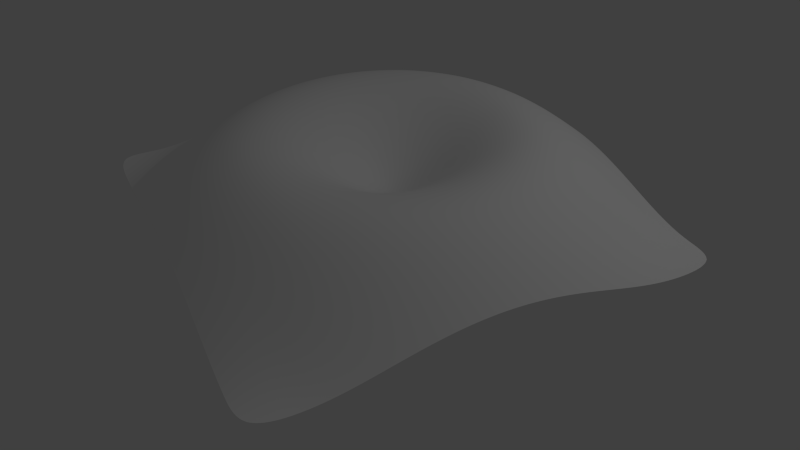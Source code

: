 # Source: Mesh_Circular.blend  (saved by Blender 2.75.0; exported with 4.5.12 LTS)
import bpy
from mathutils import Matrix  # noqa: F401  (used for matrix-valued properties, if any)

bpy.ops.wm.read_factory_settings(use_empty=True)
scene = bpy.context.scene
scene.name = 'Scene'

# ---- collections
col_collection_1 = bpy.data.collections.new('Collection 1'); scene.collection.children.link(col_collection_1)
col_collection_2 = bpy.data.collections.new('Collection 2'); scene.collection.children.link(col_collection_2)
col_collection_2.hide_render = True
col_collection_2.hide_viewport = True
col_collection_11 = bpy.data.collections.new('Collection 11'); scene.collection.children.link(col_collection_11)
col_collection_11.hide_render = True
col_collection_11.hide_viewport = True

# ---- materials (node trees are filled in below, after node groups)
mat_colorfull_z = bpy.data.materials.new('ColorFull_Z')
mat_colorfull_z.alpha_threshold = 0.0
mat_colorfull_z.use_transparent_shadow = False
mat_colorfull_z.preview_render_type = 'CUBE'
mat_colorfull_z.diffuse_color = (1.0, 1.0, 1.0, 1.0)
mat_colorfull_z.roughness = 0.5
mat_colorfull_z.specular_intensity = 0.236
mat_colorfull_z2 = bpy.data.materials.new('ColorFull_Z2')
mat_colorfull_z2.alpha_threshold = 0.0
mat_colorfull_z2.use_transparent_shadow = False
mat_colorfull_z2.preview_render_type = 'CUBE'
mat_colorfull_z2.diffuse_color = (1.0, 1.0, 1.0, 1.0)
mat_colorfull_z2.roughness = 0.5
mat_colorfull_z2.specular_intensity = 0.236

# ---- node groups
ng_auto_smooth = bpy.data.node_groups.new('Auto Smooth', 'GeometryNodeTree')
_s = ng_auto_smooth.interface.new_socket(name='Geometry', in_out='OUTPUT', socket_type='NodeSocketGeometry')
_s = ng_auto_smooth.interface.new_socket(name='Geometry', in_out='INPUT', socket_type='NodeSocketGeometry')
_s = ng_auto_smooth.interface.new_socket(name='Angle', in_out='INPUT', socket_type='NodeSocketFloat')
_s.subtype = 'ANGLE'
_s.min_value = 0.0
_s.max_value = 3.142
ng_auto_smooth.is_modifier = True
_N = ng_auto_smooth.nodes; _L = ng_auto_smooth.links
n0 = _N.new('NodeGroupOutput'); n0.name = 'Group Output'; n0.location = (480, -100)
n1 = _N.new('NodeGroupInput'); n1.name = 'Group Input'; n1.location = (-420, -300)
n2 = _N.new('NodeGroupInput'); n2.name = 'Group Input.001'; n2.location = (-60, -100)
n3 = _N.new('GeometryNodeSetShadeSmooth'); n3.name = 'Set Shade Smooth'; n3.location = (120, -100)
n3.domain = 'EDGE'
n4 = _N.new('GeometryNodeSetShadeSmooth'); n4.name = 'Set Shade Smooth.001'; n4.location = (300, -100)
n5 = _N.new('GeometryNodeInputMeshEdgeAngle'); n5.name = 'Edge Angle'; n5.location = (-420, -220)
n6 = _N.new('GeometryNodeInputEdgeSmooth'); n6.name = 'Is Edge Smooth'; n6.location = (-60, -160)
n7 = _N.new('GeometryNodeInputShadeSmooth'); n7.name = 'Is Face Smooth'; n7.location = (-240, -340)
n8 = _N.new('FunctionNodeBooleanMath'); n8.name = 'Boolean Math'; n8.location = (-60, -220)
n9 = _N.new('FunctionNodeCompare'); n9.name = 'Compare'; n9.location = (-240, -180)
n9.operation = 'LESS_EQUAL'
_L.new(n5.outputs[0], n9.inputs[0])
_L.new(n4.outputs[0], n0.inputs[0])
_L.new(n1.outputs[1], n9.inputs[1])
_L.new(n9.outputs[0], n8.inputs[0])
_L.new(n7.outputs[0], n8.inputs[1])
_L.new(n2.outputs[0], n3.inputs[0])
_L.new(n6.outputs[0], n3.inputs[1])
_L.new(n3.outputs[0], n4.inputs[0])
_L.new(n8.outputs[0], n3.inputs[2])
n0.is_active_output = True

# ---- material node trees

# ---- world
world_world = bpy.data.worlds.new('World'); scene.world = world_world
world_world.color = (0.05088, 0.05088, 0.05088)
world_world.use_sun_shadow = False
world_world.sun_shadow_jitter_overblur = 0.0
world_world.cycles.sampling_method = 'MANUAL'
world_world.cycles.sample_map_resolution = 256

# ---- cameras
cam_camera_001 = bpy.data.cameras.new('Camera.001')
cam_camera_001.clip_end = 100.0
cam_camera_001.lens = 35.0
cam_camera_001.sensor_width = 32.0
cam_camera_001.sensor_height = 18.0
cam_camera_001.display_size = 2.0
cam_camera_001.dof.focus_distance = 0.0
cam_camera_001.dof.aperture_fstop = 128.0
cam_camera_001.dof.aperture_blades = 6
cam_camera = bpy.data.cameras.new('Camera')
cam_camera.clip_end = 100.0
cam_camera.lens = 35.0
cam_camera.sensor_width = 32.0
cam_camera.sensor_height = 18.0
cam_camera.ortho_scale = 7.314
cam_camera.dof.focus_distance = 0.0
cam_camera.dof.aperture_fstop = 128.0

# ---- lights
light_lamp = bpy.data.lights.new('Lamp', 'SPOT')
light_lamp.transmission_factor = 0.0
light_lamp.cutoff_distance = 30.0
light_lamp.energy = 500.0
light_lamp.shadow_buffer_clip_start = 1.001
light_lamp.shadow_soft_size = 0.1
light_lamp.shadow_maximum_resolution = 0.006
light_lamp.use_absolute_resolution = True
light_lamp.spot_size = 1.309
light_lamp.cycles.use_multiple_importance_sampling = False
light_lamp_001 = bpy.data.lights.new('Lamp.001', 'SUN')
light_lamp_001.transmission_factor = 0.0
light_lamp_001.cutoff_distance = 30.0
light_lamp_001.angle = 0.1993
light_lamp_001.energy = 0.7
light_lamp_001.shadow_buffer_clip_start = 1.001
light_lamp_001.shadow_soft_size = 0.1
light_lamp_001.shadow_cascade_max_distance = 1000.0
light_lamp_001.cycles.use_multiple_importance_sampling = False

# ---- meshes
me_plane_target = bpy.data.meshes.new('Plane_target')
me_plane_target.from_pydata([(-5.0, -5.0, -0.8678), (5.0, -5.0, -0.8678), (-5.0, 5.0, -0.8678), (5.0, 5.0, -0.8678), (-5.0, 4.0, -0.9973), (-5.0, 3.0, -0.8354), (-5.0, 2.0, -0.5586), (-5.0, 1.0, -0.332), (-5.0, 5.911e-09, -0.2478), (-5.0, -1.0, -0.332), (-5.0, -2.0, -0.5586), (-5.0, -3.0, -0.8354), (-5.0, -4.0, -0.9973), (-4.0, -5.0, -0.9973), (-3.0, -5.0, -0.8354), (-2.0, -5.0, -0.5586), (-1.0, -5.0, -0.332), (3.547e-08, -5.0, -0.2478), (1.0, -5.0, -0.332), (2.0, -5.0, -0.5586), (3.0, -5.0, -0.8354), (4.0, -5.0, -0.9973), (5.0, -4.0, -0.9973), (5.0, -3.0, -0.8354), (5.0, -2.0, -0.5586), (5.0, -1.0, -0.332), (5.0, 5.911e-09, -0.2478), (5.0, 1.0, -0.332), (5.0, 2.0, -0.5586), (5.0, 3.0, -0.8354), (5.0, 4.0, -0.9973), (4.0, 5.0, -0.9973), (3.0, 5.0, -0.8354), (2.0, 5.0, -0.5586), (1.0, 5.0, -0.332), (3.547e-08, 5.0, -0.2478), (-1.0, 5.0, -0.332), (-2.0, 5.0, -0.5586), (-3.0, 5.0, -0.8354), (-4.0, 5.0, -0.9973), (-4.0, -4.0, -0.7407), (-4.0, -3.0, -0.2478), (-4.0, -2.0, 0.2169), (-4.0, -1.0, 0.5045), (-4.0, 5.911e-09, 0.5957), (-4.0, 1.0, 0.5045), (-4.0, 2.0, 0.2169), (-4.0, 3.0, -0.2478), (-4.0, 4.0, -0.7407), (-3.0, -4.0, -0.2478), (-3.0, -3.0, 0.4101), (-3.0, -2.0, 0.8353), (-3.0, -1.0, 0.9823), (-3.0, 5.911e-09, 0.999), (-3.0, 1.0, 0.9823), (-3.0, 2.0, 0.8353), (-3.0, 3.0, 0.4101), (-3.0, 4.0, -0.2478), (-2.0, -4.0, 0.2169), (-2.0, -3.0, 0.8353), (-2.0, -2.0, 0.9941), (-2.0, -1.0, 0.8051), (-2.0, 5.911e-09, 0.664), (-2.0, 1.0, 0.8051), (-2.0, 2.0, 0.9941), (-2.0, 3.0, 0.8353), (-2.0, 4.0, 0.2169), (-1.0, -4.0, 0.5045), (-1.0, -3.0, 0.9823), (-1.0, -2.0, 0.8051), (-1.0, -1.0, 0.2041), (-1.0, 5.911e-09, -0.1618), (-1.0, 1.0, 0.2041), (-1.0, 2.0, 0.8051), (-1.0, 3.0, 0.9823), (-1.0, 4.0, 0.5045), (3.547e-08, -4.0, 0.5957), (3.547e-08, -3.0, 0.999), (3.547e-08, -2.0, 0.664), (3.547e-08, -1.0, -0.1618), (3.547e-08, 5.911e-09, -0.868), (3.547e-08, 1.0, -0.1618), (3.547e-08, 2.0, 0.664), (3.547e-08, 3.0, 0.999), (3.547e-08, 4.0, 0.5957), (1.0, -4.0, 0.5045), (1.0, -3.0, 0.9823), (1.0, -2.0, 0.8051), (1.0, -1.0, 0.2041), (1.0, 5.911e-09, -0.1618), (1.0, 1.0, 0.2041), (1.0, 2.0, 0.8051), (1.0, 3.0, 0.9823), (1.0, 4.0, 0.5045), (2.0, -4.0, 0.2169), (2.0, -3.0, 0.8353), (2.0, -2.0, 0.9941), (2.0, -1.0, 0.8051), (2.0, 5.911e-09, 0.664), (2.0, 1.0, 0.8051), (2.0, 2.0, 0.9941), (2.0, 3.0, 0.8353), (2.0, 4.0, 0.2169), (3.0, -4.0, -0.2478), (3.0, -3.0, 0.4101), (3.0, -2.0, 0.8353), (3.0, -1.0, 0.9823), (3.0, 5.911e-09, 0.999), (3.0, 1.0, 0.9823), (3.0, 2.0, 0.8353), (3.0, 3.0, 0.4101), (3.0, 4.0, -0.2478), (4.0, -4.0, -0.7407), (4.0, -3.0, -0.2478), (4.0, -2.0, 0.2169), (4.0, -1.0, 0.5045), (4.0, 5.911e-09, 0.5957), (4.0, 1.0, 0.5045), (4.0, 2.0, 0.2169), (4.0, 3.0, -0.2478), (4.0, 4.0, -0.7407)], [], [(120, 30, 3, 31), (4, 48, 39, 2), (48, 57, 38, 39), (57, 66, 37, 38), (66, 75, 36, 37), (75, 84, 35, 36), (84, 93, 34, 35), (93, 102, 33, 34), (102, 111, 32, 33), (111, 120, 31, 32), (0, 13, 40, 12), (12, 40, 41, 11), (11, 41, 42, 10), (10, 42, 43, 9), (9, 43, 44, 8), (8, 44, 45, 7), (7, 45, 46, 6), (6, 46, 47, 5), (5, 47, 48, 4), (13, 14, 49, 40), (40, 49, 50, 41), (41, 50, 51, 42), (42, 51, 52, 43), (43, 52, 53, 44), (44, 53, 54, 45), (45, 54, 55, 46), (46, 55, 56, 47), (47, 56, 57, 48), (14, 15, 58, 49), (49, 58, 59, 50), (50, 59, 60, 51), (51, 60, 61, 52), (52, 61, 62, 53), (53, 62, 63, 54), (54, 63, 64, 55), (55, 64, 65, 56), (56, 65, 66, 57), (15, 16, 67, 58), (58, 67, 68, 59), (59, 68, 69, 60), (60, 69, 70, 61), (61, 70, 71, 62), (62, 71, 72, 63), (63, 72, 73, 64), (64, 73, 74, 65), (65, 74, 75, 66), (16, 17, 76, 67), (67, 76, 77, 68), (68, 77, 78, 69), (69, 78, 79, 70), (70, 79, 80, 71), (71, 80, 81, 72), (72, 81, 82, 73), (73, 82, 83, 74), (74, 83, 84, 75), (17, 18, 85, 76), (76, 85, 86, 77), (77, 86, 87, 78), (78, 87, 88, 79), (79, 88, 89, 80), (80, 89, 90, 81), (81, 90, 91, 82), (82, 91, 92, 83), (83, 92, 93, 84), (18, 19, 94, 85), (85, 94, 95, 86), (86, 95, 96, 87), (87, 96, 97, 88), (88, 97, 98, 89), (89, 98, 99, 90), (90, 99, 100, 91), (91, 100, 101, 92), (92, 101, 102, 93), (19, 20, 103, 94), (94, 103, 104, 95), (95, 104, 105, 96), (96, 105, 106, 97), (97, 106, 107, 98), (98, 107, 108, 99), (99, 108, 109, 100), (100, 109, 110, 101), (101, 110, 111, 102), (20, 21, 112, 103), (103, 112, 113, 104), (104, 113, 114, 105), (105, 114, 115, 106), (106, 115, 116, 107), (107, 116, 117, 108), (108, 117, 118, 109), (109, 118, 119, 110), (110, 119, 120, 111), (21, 1, 22, 112), (112, 22, 23, 113), (113, 23, 24, 114), (114, 24, 25, 115), (115, 25, 26, 116), (116, 26, 27, 117), (117, 27, 28, 118), (118, 28, 29, 119), (119, 29, 30, 120)])
me_plane_target.materials.append(mat_colorfull_z)
me_plane_target.use_remesh_preserve_volume = False
me_plane_target.use_remesh_preserve_attributes = False
me_plane_target.use_mirror_vertex_groups = False
me_plane_target.update()
me_plane_test = bpy.data.meshes.new('Plane_test')
me_plane_test.from_pydata([(-5.0, -5.0, 0.0), (5.0, -5.0, 0.0), (-5.0, 5.0, 0.0), (5.0, 5.0, 0.0), (-5.0, 4.0, 0.0), (-5.0, 3.0, 0.0), (-5.0, 2.0, 0.0), (-5.0, 1.0, 0.0), (-5.0, 5.911e-09, 0.0), (-5.0, -1.0, 0.0), (-5.0, -2.0, 0.0), (-5.0, -3.0, 0.0), (-5.0, -4.0, 0.0), (-4.0, -5.0, 0.0), (-3.0, -5.0, 0.0), (-2.0, -5.0, 0.0), (-1.0, -5.0, 0.0), (3.547e-08, -5.0, 0.0), (1.0, -5.0, 0.0), (2.0, -5.0, 0.0), (3.0, -5.0, 0.0), (4.0, -5.0, 0.0), (5.0, -4.0, 0.0), (5.0, -3.0, 0.0), (5.0, -2.0, 0.0), (5.0, -1.0, 0.0), (5.0, 5.911e-09, 0.0), (5.0, 1.0, 0.0), (5.0, 2.0, 0.0), (5.0, 3.0, 0.0), (5.0, 4.0, 0.0), (4.0, 5.0, 0.0), (3.0, 5.0, 0.0), (2.0, 5.0, 0.0), (1.0, 5.0, 0.0), (3.547e-08, 5.0, 0.0), (-1.0, 5.0, 0.0), (-2.0, 5.0, 0.0), (-3.0, 5.0, 0.0), (-4.0, 5.0, 0.0), (-4.0, -4.0, 0.0), (-4.0, -3.0, 0.0), (-4.0, -2.0, 0.0), (-4.0, -1.0, 0.0), (-4.0, 5.911e-09, 0.0), (-4.0, 1.0, 0.0), (-4.0, 2.0, 0.0), (-4.0, 3.0, 0.0), (-4.0, 4.0, 0.0), (-3.0, -4.0, 0.0), (-3.0, -3.0, 0.0), (-3.0, -2.0, -2.0), (-3.0, -1.0, 0.0), (-3.0, 5.911e-09, 0.0), (-3.0, 1.0, 0.0), (-3.0, 2.0, 0.0), (-3.0, 3.0, 2.0), (-3.0, 4.0, 0.0), (-2.0, -4.0, 0.0), (-2.0, -3.0, -2.0), (-2.0, -2.0, -2.0), (-2.0, -1.0, 0.0), (-2.0, 5.911e-09, 0.0), (-2.0, 1.0, 0.0), (-2.0, 2.0, 0.0), (-2.0, 3.0, 2.0), (-2.0, 4.0, 0.0), (-1.0, -4.0, 0.0), (-1.0, -3.0, 0.0), (-1.0, -2.0, -2.0), (-1.0, -1.0, 0.0), (-1.0, 5.911e-09, 0.0), (-1.0, 1.0, 0.0), (-1.0, 2.0, 0.0), (-1.0, 3.0, 2.0), (-1.0, 4.0, 0.0), (3.547e-08, -4.0, 0.0), (3.547e-08, -3.0, 0.0), (3.547e-08, -2.0, 0.0), (3.547e-08, -1.0, 0.0), (3.547e-08, 5.911e-09, 0.0), (3.547e-08, 1.0, 0.0), (3.547e-08, 2.0, 0.0), (3.547e-08, 3.0, 0.0), (3.547e-08, 4.0, 0.0), (1.0, -4.0, 0.0), (1.0, -3.0, 0.0), (1.0, -2.0, 0.0), (1.0, -1.0, 0.0), (1.0, 5.911e-09, -1.0), (1.0, 1.0, -1.0), (1.0, 2.0, 0.0), (1.0, 3.0, 0.0), (1.0, 4.0, 0.0), (2.0, -4.0, 0.0), (2.0, -3.0, 0.0), (2.0, -2.0, 0.0), (2.0, -1.0, 0.0), (2.0, 5.911e-09, 0.0), (2.0, 1.0, 0.0), (2.0, 2.0, 0.0), (2.0, 3.0, 0.0), (2.0, 4.0, 0.0), (3.0, -4.0, 0.0), (3.0, -3.0, 1.0), (3.0, -2.0, 0.0), (3.0, -1.0, 0.0), (3.0, 5.911e-09, 1.0), (3.0, 1.0, 1.0), (3.0, 2.0, 0.0), (3.0, 3.0, -1.0), (3.0, 4.0, 0.0), (4.0, -4.0, 0.0), (4.0, -3.0, 0.0), (4.0, -2.0, 0.0), (4.0, -1.0, 0.0), (4.0, 5.911e-09, 0.0), (4.0, 1.0, 0.0), (4.0, 2.0, 0.0), (4.0, 3.0, 0.0), (4.0, 4.0, 0.0)], [], [(120, 30, 3, 31), (4, 48, 39, 2), (48, 57, 38, 39), (57, 66, 37, 38), (66, 75, 36, 37), (75, 84, 35, 36), (84, 93, 34, 35), (93, 102, 33, 34), (102, 111, 32, 33), (111, 120, 31, 32), (0, 13, 40, 12), (12, 40, 41, 11), (11, 41, 42, 10), (10, 42, 43, 9), (9, 43, 44, 8), (8, 44, 45, 7), (7, 45, 46, 6), (6, 46, 47, 5), (5, 47, 48, 4), (13, 14, 49, 40), (40, 49, 50, 41), (41, 50, 51, 42), (42, 51, 52, 43), (43, 52, 53, 44), (44, 53, 54, 45), (45, 54, 55, 46), (46, 55, 56, 47), (47, 56, 57, 48), (14, 15, 58, 49), (49, 58, 59, 50), (50, 59, 60, 51), (51, 60, 61, 52), (52, 61, 62, 53), (53, 62, 63, 54), (54, 63, 64, 55), (55, 64, 65, 56), (56, 65, 66, 57), (15, 16, 67, 58), (58, 67, 68, 59), (59, 68, 69, 60), (60, 69, 70, 61), (61, 70, 71, 62), (62, 71, 72, 63), (63, 72, 73, 64), (64, 73, 74, 65), (65, 74, 75, 66), (16, 17, 76, 67), (67, 76, 77, 68), (68, 77, 78, 69), (69, 78, 79, 70), (70, 79, 80, 71), (71, 80, 81, 72), (72, 81, 82, 73), (73, 82, 83, 74), (74, 83, 84, 75), (17, 18, 85, 76), (76, 85, 86, 77), (77, 86, 87, 78), (78, 87, 88, 79), (79, 88, 89, 80), (80, 89, 90, 81), (81, 90, 91, 82), (82, 91, 92, 83), (83, 92, 93, 84), (18, 19, 94, 85), (85, 94, 95, 86), (86, 95, 96, 87), (87, 96, 97, 88), (88, 97, 98, 89), (89, 98, 99, 90), (90, 99, 100, 91), (91, 100, 101, 92), (92, 101, 102, 93), (19, 20, 103, 94), (94, 103, 104, 95), (95, 104, 105, 96), (96, 105, 106, 97), (97, 106, 107, 98), (98, 107, 108, 99), (99, 108, 109, 100), (100, 109, 110, 101), (101, 110, 111, 102), (20, 21, 112, 103), (103, 112, 113, 104), (104, 113, 114, 105), (105, 114, 115, 106), (106, 115, 116, 107), (107, 116, 117, 108), (108, 117, 118, 109), (109, 118, 119, 110), (110, 119, 120, 111), (21, 1, 22, 112), (112, 22, 23, 113), (113, 23, 24, 114), (114, 24, 25, 115), (115, 25, 26, 116), (116, 26, 27, 117), (117, 27, 28, 118), (118, 28, 29, 119), (119, 29, 30, 120)])
me_plane_test.materials.append(mat_colorfull_z2)
me_plane_test.use_remesh_preserve_volume = False
me_plane_test.use_remesh_preserve_attributes = False
me_plane_test.use_mirror_vertex_groups = False
me_plane_test.update()
me_plane_source = bpy.data.meshes.new('Plane_source')
me_plane_source.from_pydata([(-5.0, -5.0, 0.0), (5.0, -5.0, 0.0), (-5.0, 5.0, 0.0), (5.0, 5.0, 0.0), (-5.0, 4.0, 0.0), (-5.0, 3.0, 0.0), (-5.0, 2.0, 0.0), (-5.0, 1.0, 0.0), (-5.0, 5.911e-09, 0.0), (-5.0, -1.0, 0.0), (-5.0, -2.0, 0.0), (-5.0, -3.0, 0.0), (-5.0, -4.0, 0.0), (-4.0, -5.0, 0.0), (-3.0, -5.0, 0.0), (-2.0, -5.0, 0.0), (-1.0, -5.0, 0.0), (3.547e-08, -5.0, 0.0), (1.0, -5.0, 0.0), (2.0, -5.0, 0.0), (3.0, -5.0, 0.0), (4.0, -5.0, 0.0), (5.0, -4.0, 0.0), (5.0, -3.0, 0.0), (5.0, -2.0, 0.0), (5.0, -1.0, 0.0), (5.0, 5.911e-09, 0.0), (5.0, 1.0, 0.0), (5.0, 2.0, 0.0), (5.0, 3.0, 0.0), (5.0, 4.0, 0.0), (4.0, 5.0, 0.0), (3.0, 5.0, 0.0), (2.0, 5.0, 0.0), (1.0, 5.0, 0.0), (3.547e-08, 5.0, 0.0), (-1.0, 5.0, 0.0), (-2.0, 5.0, 0.0), (-3.0, 5.0, 0.0), (-4.0, 5.0, 0.0), (-4.0, -4.0, 0.0), (-4.0, -3.0, 0.0), (-4.0, -2.0, 0.0), (-4.0, -1.0, 0.0), (-4.0, 5.911e-09, 0.0), (-4.0, 1.0, 0.0), (-4.0, 2.0, 0.0), (-4.0, 3.0, 0.0), (-4.0, 4.0, 0.0), (-3.0, -4.0, 0.0), (-3.0, -3.0, 0.0), (-3.0, -2.0, 0.0), (-3.0, -1.0, 0.0), (-3.0, 5.911e-09, 0.0), (-3.0, 1.0, 0.0), (-3.0, 2.0, 0.0), (-3.0, 3.0, 0.0), (-3.0, 4.0, 0.0), (-2.0, -4.0, 0.0), (-2.0, -3.0, 0.0), (-2.0, -2.0, 0.0), (-2.0, -1.0, 0.0), (-2.0, 5.911e-09, 0.0), (-2.0, 1.0, 0.0), (-2.0, 2.0, 0.0), (-2.0, 3.0, 0.0), (-2.0, 4.0, 0.0), (-1.0, -4.0, 0.0), (-1.0, -3.0, 0.0), (-1.0, -2.0, 0.0), (-1.0, -1.0, 0.0), (-1.0, 5.911e-09, 0.0), (-1.0, 1.0, 0.0), (-1.0, 2.0, 0.0), (-1.0, 3.0, 0.0), (-1.0, 4.0, 0.0), (3.547e-08, -4.0, 0.0), (3.547e-08, -3.0, 0.0), (3.547e-08, -2.0, 0.0), (3.547e-08, -1.0, 0.0), (3.547e-08, 5.911e-09, 0.0), (3.547e-08, 1.0, 0.0), (3.547e-08, 2.0, 0.0), (3.547e-08, 3.0, 0.0), (3.547e-08, 4.0, 0.0), (1.0, -4.0, 0.0), (1.0, -3.0, 0.0), (1.0, -2.0, 0.0), (1.0, -1.0, 0.0), (1.0, 5.911e-09, 0.0), (1.0, 1.0, 0.0), (1.0, 2.0, 0.0), (1.0, 3.0, 0.0), (1.0, 4.0, 0.0), (2.0, -4.0, 0.0), (2.0, -3.0, 0.0), (2.0, -2.0, 0.0), (2.0, -1.0, 0.0), (2.0, 5.911e-09, 0.0), (2.0, 1.0, 0.0), (2.0, 2.0, 0.0), (2.0, 3.0, 0.0), (2.0, 4.0, 0.0), (3.0, -4.0, 0.0), (3.0, -3.0, 0.0), (3.0, -2.0, 0.0), (3.0, -1.0, 0.0), (3.0, 5.911e-09, 0.0), (3.0, 1.0, 0.0), (3.0, 2.0, 0.0), (3.0, 3.0, 0.0), (3.0, 4.0, 0.0), (4.0, -4.0, 0.0), (4.0, -3.0, 0.0), (4.0, -2.0, 0.0), (4.0, -1.0, 0.0), (4.0, 5.911e-09, 0.0), (4.0, 1.0, 0.0), (4.0, 2.0, 0.0), (4.0, 3.0, 0.0), (4.0, 4.0, 0.0)], [], [(120, 30, 3, 31), (4, 48, 39, 2), (48, 57, 38, 39), (57, 66, 37, 38), (66, 75, 36, 37), (75, 84, 35, 36), (84, 93, 34, 35), (93, 102, 33, 34), (102, 111, 32, 33), (111, 120, 31, 32), (0, 13, 40, 12), (12, 40, 41, 11), (11, 41, 42, 10), (10, 42, 43, 9), (9, 43, 44, 8), (8, 44, 45, 7), (7, 45, 46, 6), (6, 46, 47, 5), (5, 47, 48, 4), (13, 14, 49, 40), (40, 49, 50, 41), (41, 50, 51, 42), (42, 51, 52, 43), (43, 52, 53, 44), (44, 53, 54, 45), (45, 54, 55, 46), (46, 55, 56, 47), (47, 56, 57, 48), (14, 15, 58, 49), (49, 58, 59, 50), (50, 59, 60, 51), (51, 60, 61, 52), (52, 61, 62, 53), (53, 62, 63, 54), (54, 63, 64, 55), (55, 64, 65, 56), (56, 65, 66, 57), (15, 16, 67, 58), (58, 67, 68, 59), (59, 68, 69, 60), (60, 69, 70, 61), (61, 70, 71, 62), (62, 71, 72, 63), (63, 72, 73, 64), (64, 73, 74, 65), (65, 74, 75, 66), (16, 17, 76, 67), (67, 76, 77, 68), (68, 77, 78, 69), (69, 78, 79, 70), (70, 79, 80, 71), (71, 80, 81, 72), (72, 81, 82, 73), (73, 82, 83, 74), (74, 83, 84, 75), (17, 18, 85, 76), (76, 85, 86, 77), (77, 86, 87, 78), (78, 87, 88, 79), (79, 88, 89, 80), (80, 89, 90, 81), (81, 90, 91, 82), (82, 91, 92, 83), (83, 92, 93, 84), (18, 19, 94, 85), (85, 94, 95, 86), (86, 95, 96, 87), (87, 96, 97, 88), (88, 97, 98, 89), (89, 98, 99, 90), (90, 99, 100, 91), (91, 100, 101, 92), (92, 101, 102, 93), (19, 20, 103, 94), (94, 103, 104, 95), (95, 104, 105, 96), (96, 105, 106, 97), (97, 106, 107, 98), (98, 107, 108, 99), (99, 108, 109, 100), (100, 109, 110, 101), (101, 110, 111, 102), (20, 21, 112, 103), (103, 112, 113, 104), (104, 113, 114, 105), (105, 114, 115, 106), (106, 115, 116, 107), (107, 116, 117, 108), (108, 117, 118, 109), (109, 118, 119, 110), (110, 119, 120, 111), (21, 1, 22, 112), (112, 22, 23, 113), (113, 23, 24, 114), (114, 24, 25, 115), (115, 25, 26, 116), (116, 26, 27, 117), (117, 27, 28, 118), (118, 28, 29, 119), (119, 29, 30, 120)])
me_plane_source.use_remesh_preserve_volume = False
me_plane_source.use_remesh_preserve_attributes = False
me_plane_source.use_mirror_vertex_groups = False
me_plane_source.update()

# ---- objects
ob_camera_001 = bpy.data.objects.new('Camera.001', cam_camera_001)
ob_lamp_000 = bpy.data.objects.new('Lamp.000', light_lamp)
ob_plane_target = bpy.data.objects.new('Plane_target', me_plane_target)
ob_camera = bpy.data.objects.new('Camera', cam_camera)
ob_lamp_001 = bpy.data.objects.new('Lamp.001', light_lamp_001)
ob_plane_test = bpy.data.objects.new('Plane_test', me_plane_test)
ob_plane_source = bpy.data.objects.new('Plane_source', me_plane_source)

# ---- transforms, parenting, visibility, modifiers, constraints
ob_camera_001.location = (0.0, 0.0, 19.0)
ob_camera_001.lineart.crease_threshold = 0.0
ob_lamp_000.location = (10.0, -8.0, 12.0)
ob_lamp_000.rotation_euler = (0.6109, 1.274e-16, 0.8727)
ob_lamp_000.lock_rotations_4d = False
ob_lamp_000.empty_display_type = 'ARROWS'
ob_lamp_000.color = (0.0, 0.0, 0.0, 0.0)
ob_lamp_000.lineart.crease_threshold = 0.0
ob_plane_target.location = (0.0, 0.0, 0.0)
ob_plane_target.lineart.crease_threshold = 0.0
_m = ob_plane_target.modifiers.new('Subsurf', 'SUBSURF')
_m.uv_smooth = 'PRESERVE_CORNERS'
_m.levels = 2
_m.render_levels = 6
_m.show_only_control_edges = False
_m = ob_plane_target.modifiers.new('Subsurf.001', 'SUBSURF')
_m.uv_smooth = 'PRESERVE_CORNERS'
_m.quality = 2
_m.show_only_control_edges = False
_m.use_creases = False
_m = ob_plane_target.modifiers.new('Auto Smooth', 'NODES')
_m.node_group = ng_auto_smooth
_gi = [s.identifier for s in ng_auto_smooth.interface.items_tree if s.item_type == 'SOCKET' and s.in_out == 'INPUT']
_m[_gi[1]] = 0.3491  # Angle
ob_camera.location = (-6.786, -14.98, 9.755)
ob_camera.rotation_euler = (0.9714, 0.01804, -0.4531)
ob_camera.lock_rotations_4d = False
ob_camera.empty_display_type = 'ARROWS'
ob_camera.color = (0.0, 0.0, 0.0, 0.0)
ob_camera.display_type = 'WIRE'
ob_camera.lineart.crease_threshold = 0.0
ob_lamp_001.location = (0.0, -5.0, 5.0)
ob_lamp_001.lock_rotations_4d = False
ob_lamp_001.empty_display_type = 'ARROWS'
ob_lamp_001.color = (0.0, 0.0, 0.0, 0.0)
ob_lamp_001.lineart.crease_threshold = 0.0
ob_plane_test.location = (0.0, 0.0, 0.02)
ob_plane_test.lineart.crease_threshold = 0.0
_m = ob_plane_test.modifiers.new('Subsurf', 'SUBSURF')
_m.uv_smooth = 'PRESERVE_CORNERS'
_m.quality = 2
_m.levels = 2
_m.show_only_control_edges = False
_m = ob_plane_test.modifiers.new('Auto Smooth', 'NODES')
_m.node_group = ng_auto_smooth
_gi = [s.identifier for s in ng_auto_smooth.interface.items_tree if s.item_type == 'SOCKET' and s.in_out == 'INPUT']
_m[_gi[1]] = 0.3491  # Angle
ob_plane_source.location = (0.0, 0.0, 0.0)
ob_plane_source.lineart.crease_threshold = 0.0
_m = ob_plane_source.modifiers.new('Subsurf', 'SUBSURF')
_m.uv_smooth = 'PRESERVE_CORNERS'
_m.quality = 2
_m.levels = 2
_m.show_only_control_edges = False
_m = ob_plane_source.modifiers.new('Auto Smooth', 'NODES')
_m.node_group = ng_auto_smooth
_gi = [s.identifier for s in ng_auto_smooth.interface.items_tree if s.item_type == 'SOCKET' and s.in_out == 'INPUT']
_m[_gi[1]] = 0.3491  # Angle

# ---- collection membership
col_collection_1.objects.link(ob_camera_001)
col_collection_1.objects.link(ob_lamp_000)
col_collection_1.objects.link(ob_plane_target)
col_collection_1.objects.link(ob_camera)
col_collection_2.objects.link(ob_lamp_001)
col_collection_2.objects.link(ob_plane_test)
col_collection_11.objects.link(ob_plane_source)

# ---- scene / render settings (as saved in the file)
scene.camera = ob_camera
scene.frame_start = 1; scene.frame_end = 300; scene.frame_set(250)
scene.render.engine = 'BLENDER_EEVEE_NEXT'
scene.render.fps = 30
scene.render.dither_intensity = 0.0
scene.cycles.use_denoising = False
scene.cycles.samples = 10
scene.cycles.sampling_pattern = 'TABULATED_SOBOL'
scene.cycles.light_sampling_threshold = 0.0
scene.cycles.use_adaptive_sampling = False
scene.cycles.use_light_tree = False
scene.cycles.blur_glossy = 0.0
scene.cycles.pixel_filter_type = 'GAUSSIAN'
scene.cycles.sample_clamp_indirect = 0.0
scene.view_settings.view_transform = 'Standard'
bpy.context.view_layer.update()
